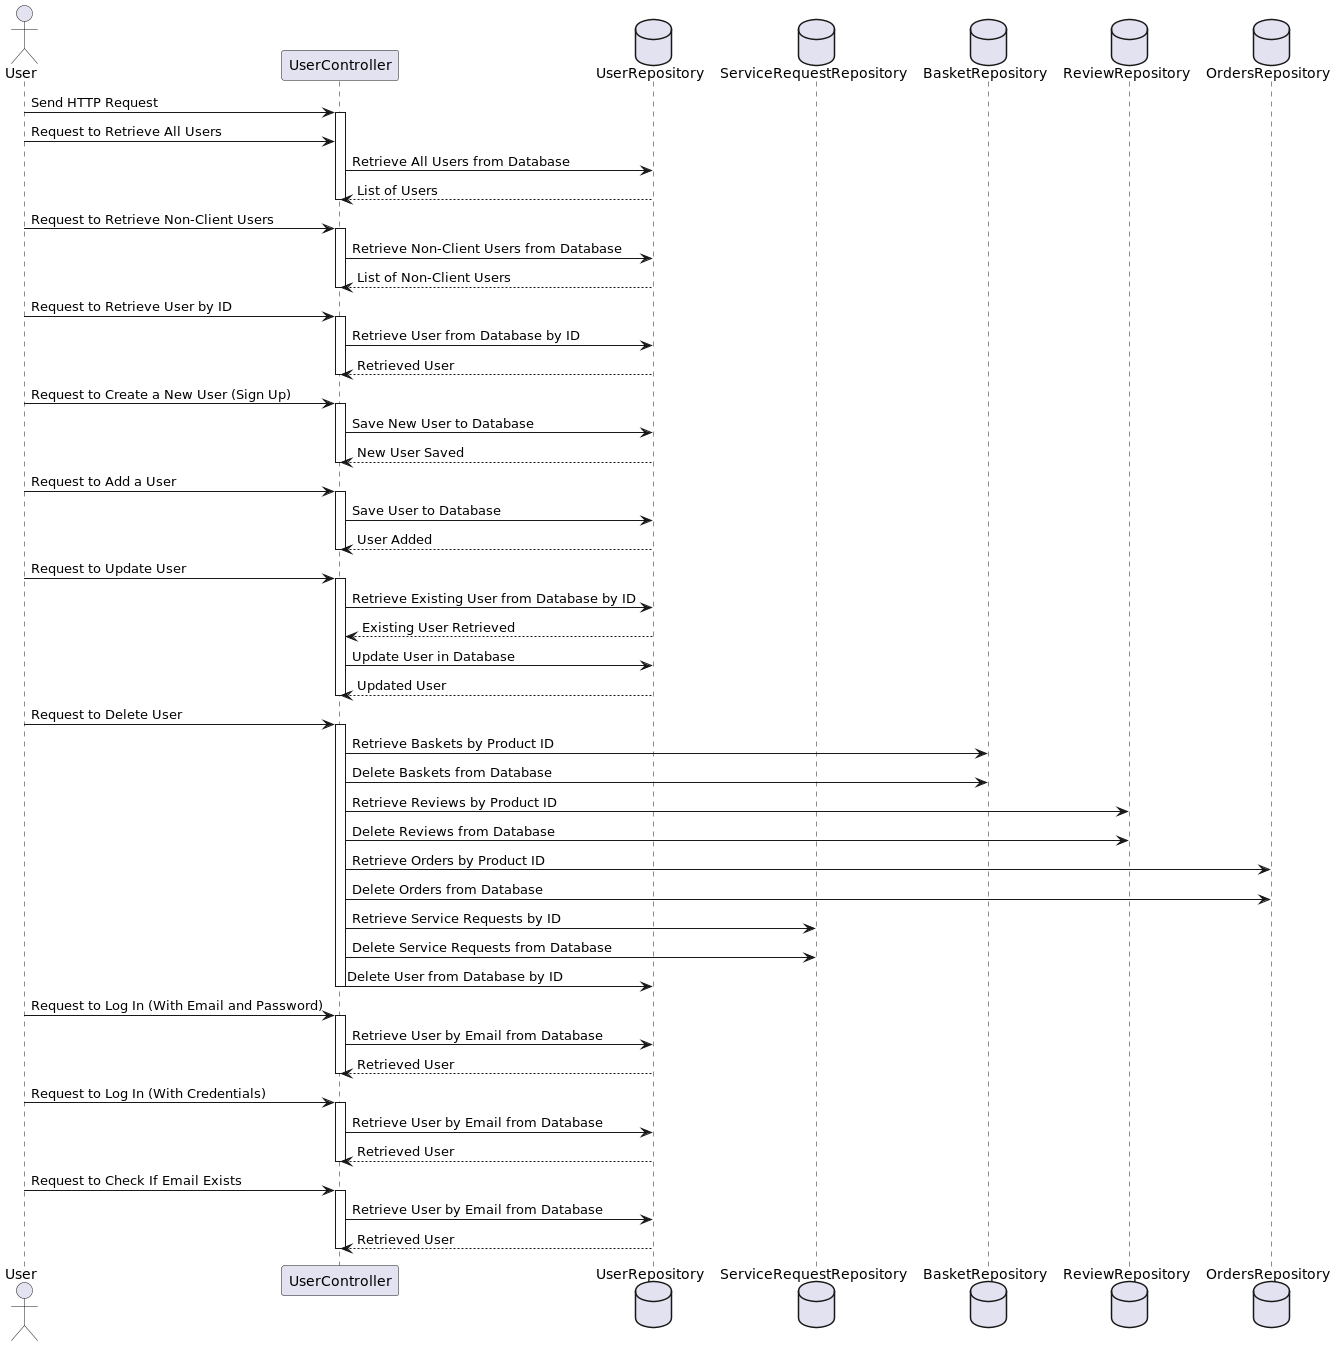

The diagram above was rendered by PlantUML. Its source (embedded in the PNG):
@startuml
actor User
participant "UserController" as Controller
database UserRepository
database ServiceRequestRepository
database BasketRepository
database ReviewRepository
database OrdersRepository

User -> Controller: Send HTTP Request
activate Controller

User -> Controller: Request to Retrieve All Users
Controller -> UserRepository: Retrieve All Users from Database
Controller <-- UserRepository: List of Users
deactivate Controller

User -> Controller: Request to Retrieve Non-Client Users
activate Controller
Controller -> UserRepository: Retrieve Non-Client Users from Database
Controller <-- UserRepository: List of Non-Client Users
deactivate Controller

User -> Controller: Request to Retrieve User by ID
activate Controller
Controller -> UserRepository: Retrieve User from Database by ID
Controller <-- UserRepository: Retrieved User
deactivate Controller

User -> Controller: Request to Create a New User (Sign Up)
activate Controller
Controller -> UserRepository: Save New User to Database
Controller <-- UserRepository: New User Saved
deactivate Controller

User -> Controller: Request to Add a User
activate Controller
Controller -> UserRepository: Save User to Database
Controller <-- UserRepository: User Added
deactivate Controller

User -> Controller: Request to Update User
activate Controller
Controller -> UserRepository: Retrieve Existing User from Database by ID
Controller <-- UserRepository: Existing User Retrieved
Controller -> UserRepository: Update User in Database
Controller <-- UserRepository: Updated User
deactivate Controller

User -> Controller: Request to Delete User
activate Controller
Controller -> BasketRepository: Retrieve Baskets by Product ID
Controller -> BasketRepository: Delete Baskets from Database
Controller -> ReviewRepository: Retrieve Reviews by Product ID
Controller -> ReviewRepository: Delete Reviews from Database
Controller -> OrdersRepository: Retrieve Orders by Product ID
Controller -> OrdersRepository: Delete Orders from Database
Controller -> ServiceRequestRepository: Retrieve Service Requests by ID
Controller -> ServiceRequestRepository: Delete Service Requests from Database
Controller -> UserRepository: Delete User from Database by ID
deactivate Controller

User -> Controller: Request to Log In (With Email and Password)
activate Controller
Controller -> UserRepository: Retrieve User by Email from Database
Controller <-- UserRepository: Retrieved User
deactivate Controller

User -> Controller: Request to Log In (With Credentials)
activate Controller
Controller -> UserRepository: Retrieve User by Email from Database
Controller <-- UserRepository: Retrieved User
deactivate Controller

User -> Controller: Request to Check If Email Exists
activate Controller
Controller -> UserRepository: Retrieve User by Email from Database
Controller <-- UserRepository: Retrieved User
deactivate Controller
@enduml